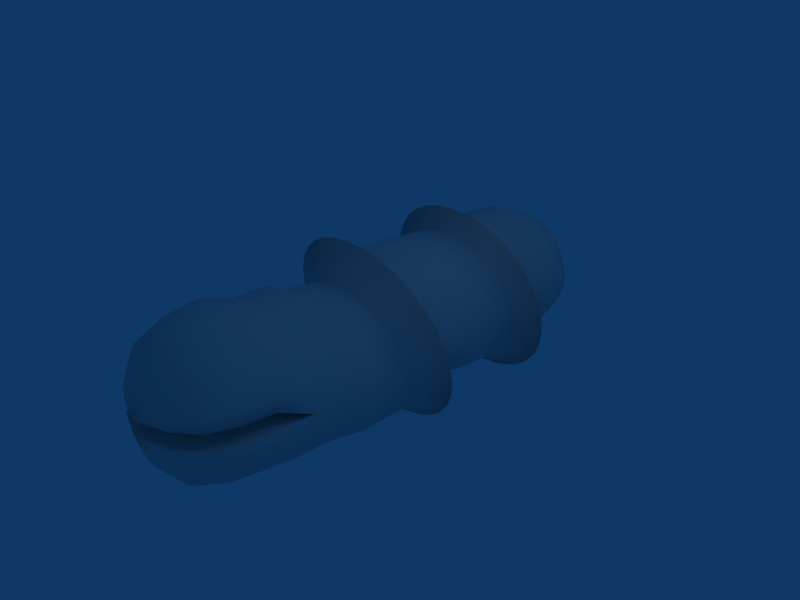 # Source: worm.blend  (saved by Blender 2.78.0; exported with 4.5.12 LTS)
import bpy
from mathutils import Matrix  # noqa: F401  (used for matrix-valued properties, if any)

bpy.ops.wm.read_factory_settings(use_empty=True)
scene = bpy.context.scene
scene.name = 'Scene'

# ---- collections
col_collection_1 = bpy.data.collections.new('Collection 1'); scene.collection.children.link(col_collection_1)

# ---- materials (node trees are filled in below, after node groups)
mat_material = bpy.data.materials.new('Material')
mat_material.alpha_threshold = 0.0
mat_material.roughness = 0.5
mat_material.line_color = (0.0, 0.0, 0.0, 1.0)

# ---- material node trees

# ---- world
world_world = bpy.data.worlds.new('World'); scene.world = world_world
world_world.color = (0.05656, 0.2208, 0.4)
world_world.use_sun_shadow = False
world_world.sun_shadow_jitter_overblur = 0.0
world_world.cycles.sampling_method = 'NONE'
world_world.cycles.sample_map_resolution = 256

# ---- cameras
cam_camera = bpy.data.cameras.new('Camera')
cam_camera.passepartout_alpha = 0.2
cam_camera.clip_end = 100.0
cam_camera.lens = 35.0
cam_camera.sensor_width = 32.0
cam_camera.sensor_height = 18.0
cam_camera.ortho_scale = 7.314
cam_camera.show_passepartout = False
cam_camera.show_safe_areas = True
cam_camera.dof.focus_distance = 0.0
cam_camera.dof.aperture_fstop = 128.0

# ---- lights
light_spot = bpy.data.lights.new('Spot', 'POINT')
light_spot.transmission_factor = 0.0
light_spot.cutoff_distance = 30.0
light_spot.energy = 100.0
light_spot.shadow_buffer_clip_start = 1.001
light_spot.shadow_soft_size = 1.0
light_spot.shadow_maximum_resolution = 0.006
light_spot.use_absolute_resolution = True
light_spot.cycles.use_multiple_importance_sampling = False

# ---- meshes
me_cylinder_002 = bpy.data.meshes.new('Cylinder.002')
me_cylinder_002.from_pydata([(0.3326, 0.3326, -3.23), (0.3911, 0.2613, -3.23), (0.4345, 0.18, -3.23), (0.4613, 0.09176, -3.23), (0.4703, 2.287e-07, -3.23), (0.4613, -0.09176, -3.23), (0.4345, -0.18, -3.23), (0.3911, -0.2613, -3.23), (0.3326, -0.3326, -3.23), (0.2613, -0.3911, -3.23), (0.18, -0.4345, -3.23), (0.09176, -0.4613, -3.23), (-2.192e-08, -0.4703, -3.23), (-0.09176, -0.4613, -3.23), (-0.18, -0.4345, -3.23), (-0.2613, -0.3911, -3.23), (-0.3326, -0.3326, -3.23), (-0.3911, -0.2613, -3.23), (-0.4345, -0.18, -3.23), (-0.4613, -0.09175, -3.23), (-0.4703, 5.652e-07, -3.23), (-0.4613, 0.09176, -3.23), (-0.4345, 0.18, -3.23), (-0.3911, 0.2613, -3.23), (-0.3326, 0.3326, -3.23), (-0.2613, 0.3911, -3.23), (-0.18, 0.4345, -3.23), (-0.09175, 0.4613, -3.23), (5.736e-07, 0.4703, -3.23), (0.09176, 0.4613, -3.23), (0.18, 0.4345, -3.23), (0.2613, 0.3911, -3.23), (0.3244, 0.5244, 3.218), (0.3815, 0.4549, 3.218), (0.4239, 0.3756, 3.218), (0.45, 0.2895, 3.218), (0.4588, 0.2, 3.218), (-0.4588, 0.2, 3.218), (-0.45, 0.2895, 3.218), (-0.4239, 0.3756, 3.218), (-0.3815, 0.4549, 3.218), (-0.3244, 0.5244, 3.218), (-0.2549, 0.5815, 3.218), (-0.1756, 0.6239, 3.218), (-0.08951, 0.65, 3.218), (-3.545e-06, 0.6588, 3.218), (0.0895, 0.65, 3.218), (0.1756, 0.6239, 3.218), (0.2549, 0.5815, 3.218), (1.818e-07, 3.45e-07, -3.283), (-1.116e-06, 0.2, 3.37), (1.131, 0.7298, 0.1956), (0.9617, 0.9289, 0.2489), (1.256, 0.5027, 0.1347), (1.334, 0.2563, 0.06867), (1.36, -1.239e-06, -1.684e-07), (1.334, -0.2563, -0.06867), (1.256, -0.5027, -0.1347), (1.131, -0.7298, -0.1956), (0.9617, -0.9289, -0.2489), (0.7556, -1.092, -0.2927), (0.5204, -1.214, -0.3252), (0.2653, -1.288, -0.3452), (6.426e-07, -1.314, -0.352), (-0.2653, -1.288, -0.3452), (-0.5204, -1.214, -0.3252), (-0.7556, -1.092, -0.2927), (-0.9617, -0.9289, -0.2489), (-1.131, -0.7298, -0.1956), (-1.256, -0.5027, -0.1347), (-1.334, -0.2563, -0.06867), (-1.36, -1.876e-06, -3.391e-07), (-1.334, 0.2563, 0.06867), (-1.256, 0.5027, 0.1347), (-1.131, 0.7298, 0.1956), (-0.9617, 0.9289, 0.2489), (-0.7556, 1.092, 0.2927), (-0.5205, 1.214, 0.3252), (-0.2653, 1.288, 0.3452), (-3.627e-06, 1.314, 0.352), (0.2653, 1.288, 0.3452), (0.5204, 1.214, 0.3252), (0.7556, 1.092, 0.2927), (1.095, 0.707, -1.574), (0.8315, 0.5556, 1.764), (0.9316, 0.8999, -1.522), (0.7071, 0.7071, 1.764), (1.217, 0.487, -1.632), (0.9239, 0.3827, 1.764), (0.9808, 0.1951, 1.764), (1.292, 0.2483, -1.696), (1.0, -1.76e-06, 1.764), (1.318, -3.418e-07, -1.763), (0.9808, -0.1951, 1.764), (1.292, -0.2483, -1.83), (0.9239, -0.3827, 1.764), (1.217, -0.487, -1.893), (1.095, -0.707, -1.952), (0.8315, -0.5556, 1.764), (0.9316, -0.8999, -2.004), (0.7071, -0.7071, 1.764), (0.5556, -0.8315, 1.764), (0.732, -1.058, -2.047), (0.3827, -0.9239, 1.764), (0.5042, -1.176, -2.078), (0.1951, -0.9808, 1.764), (0.257, -1.248, -2.097), (6.159e-07, -1.0, 1.764), (3.313e-08, -1.273, -2.104), (-0.1951, -0.9808, 1.764), (-0.257, -1.248, -2.097), (-0.3827, -0.9239, 1.764), (-0.5042, -1.176, -2.078), (-0.732, -1.058, -2.047), (-0.5556, -0.8315, 1.764), (-0.9316, -0.8999, -2.004), (-0.7071, -0.7071, 1.764), (-1.095, -0.707, -1.952), (-0.8315, -0.5556, 1.764), (-1.217, -0.487, -1.893), (-0.9239, -0.3827, 1.764), (-1.292, -0.2483, -1.83), (-0.9808, -0.1951, 1.764), (-1.318, -1.307e-07, -1.763), (-1.0, -2.933e-06, 1.764), (-1.292, 0.2483, -1.696), (-0.9808, 0.1951, 1.764), (-1.217, 0.487, -1.632), (-0.9239, 0.3827, 1.764), (-1.095, 0.707, -1.574), (-0.8315, 0.5556, 1.764), (-0.9316, 0.8999, -1.522), (-0.7071, 0.7071, 1.764), (-0.732, 1.058, -1.479), (-0.5556, 0.8315, 1.764), (-0.5042, 1.176, -1.448), (-0.3827, 0.9239, 1.764), (-0.257, 1.248, -1.429), (-0.1951, 0.9808, 1.764), (-7.625e-07, 1.273, -1.422), (-5.058e-06, 1.0, 1.764), (0.257, 1.248, -1.429), (0.1951, 0.9808, 1.764), (0.5042, 1.176, -1.448), (0.3827, 0.9239, 1.764), (0.732, 1.058, -1.479), (0.5556, 0.8315, 1.764), (0.7522, 0.5792, -2.568), (0.8315, 0.5811, -0.7383), (0.7483, 0.7, 2.615), (0.8315, 0.4274, 0.9507), (0.6397, 0.7158, -2.556), (0.7071, 0.7339, -0.7072), (0.6364, 0.8364, 2.615), (0.7071, 0.5775, 0.9718), (0.8358, 0.4235, -2.583), (0.9239, 0.4068, -0.7755), (0.9239, 0.2562, 0.9267), (0.8315, 0.5444, 2.615), (0.8827, 0.3756, 2.615), (0.9808, 0.07047, 0.9006), (0.8873, 0.2545, -2.598), (0.9808, 0.2187, -0.8184), (0.9, 0.2, 2.615), (1.0, -0.1227, 0.8734), (0.9047, 0.07876, -2.615), (1.0, 0.02503, -0.8653), (0.9808, -0.3159, 0.8463), (0.8873, -0.09699, -2.631), (0.9808, -0.1671, -0.914), (0.9239, -0.5017, 0.8202), (0.8358, -0.266, -2.647), (0.9239, -0.3505, -0.9616), (0.7522, -0.4217, -2.661), (0.8315, -0.5185, -1.006), (0.8315, -0.6729, 0.7961), (0.6397, -0.5582, -2.674), (0.7071, -0.6649, -1.044), (0.7071, -0.8229, 0.775), (0.5556, -0.9461, 0.7577), (0.5026, -0.6703, -2.684), (0.5556, -0.7857, -1.076), (0.3827, -1.038, 0.7449), (0.3462, -0.7535, -2.692), (0.3827, -0.8755, -1.1), (0.1951, -1.094, 0.737), (0.1765, -0.8048, -2.696), (0.1951, -0.9307, -1.114), (4.589e-07, -1.113, 0.7343), (-1.282e-07, -0.8221, -2.698), (1.45e-07, -0.9494, -1.119), (-0.1951, -1.094, 0.737), (-0.1765, -0.8048, -2.696), (-0.1951, -0.9307, -1.114), (-0.3827, -1.038, 0.7449), (-0.3462, -0.7535, -2.692), (-0.3827, -0.8755, -1.1), (-0.5026, -0.6703, -2.684), (-0.5556, -0.7857, -1.076), (-0.5556, -0.9461, 0.7577), (-0.6397, -0.5582, -2.674), (-0.7071, -0.6649, -1.044), (-0.7071, -0.8229, 0.775), (-0.7522, -0.4217, -2.661), (-0.8315, -0.5185, -1.006), (-0.8315, -0.6729, 0.7961), (-0.8358, -0.266, -2.647), (-0.9239, -0.3505, -0.9616), (-0.9239, -0.5017, 0.8202), (-0.8873, -0.09699, -2.631), (-0.9808, -0.1671, -0.914), (-0.9808, -0.3159, 0.8463), (-0.9047, 0.07876, -2.615), (-1.0, 0.02503, -0.8653), (-0.9, 0.2, 2.615), (-1.0, -0.1227, 0.8734), (-0.8873, 0.2545, -2.598), (-0.9808, 0.2187, -0.8184), (-0.8827, 0.3756, 2.615), (-0.9808, 0.07047, 0.9006), (-0.8358, 0.4235, -2.583), (-0.9239, 0.4068, -0.7755), (-0.8315, 0.5444, 2.615), (-0.9239, 0.2562, 0.9267), (-0.7522, 0.5792, -2.568), (-0.8315, 0.5811, -0.7383), (-0.7483, 0.7, 2.615), (-0.8315, 0.4274, 0.9507), (-0.6397, 0.7158, -2.556), (-0.7071, 0.7339, -0.7072), (-0.6364, 0.8364, 2.615), (-0.7071, 0.5775, 0.9718), (-0.5026, 0.8278, -2.545), (-0.5556, 0.8601, -0.6832), (-0.5, 0.9483, 2.615), (-0.5556, 0.7007, 0.9891), (-0.3462, 0.911, -2.538), (-0.3827, 0.9544, -0.6665), (-0.3444, 1.032, 2.615), (-0.3827, 0.7922, 1.002), (-0.1765, 0.9623, -2.533), (-0.1951, 1.013, -0.6568), (-0.1756, 1.083, 2.615), (-0.1951, 0.8485, 1.01), (3.748e-07, 0.9796, -2.531), (-1.727e-06, 1.033, -0.6536), (-5.423e-06, 1.1, 2.615), (-3.948e-06, 0.8676, 1.013), (0.1765, 0.9623, -2.533), (0.1951, 1.013, -0.6568), (0.1756, 1.083, 2.615), (0.1951, 0.8485, 1.01), (0.3462, 0.911, -2.538), (0.3827, 0.9544, -0.6665), (0.3444, 1.032, 2.615), (0.3827, 0.7922, 1.002), (0.5026, 0.8278, -2.545), (0.5556, 0.8601, -0.6832), (0.5, 0.9483, 2.615), (0.5556, 0.7007, 0.9891), (0.6421, 0.429, -2.985), (0.789, 0.6185, -1.938), (0.8315, 0.5337, -1.473), (0.8315, 0.6573, -0.07822), (0.6323, 0.6225, 2.977), (0.795, 0.7312, 2.198), (0.8315, 0.5556, 1.323), (0.8315, 0.3904, 0.4008), (0.546, 0.546, -2.985), (0.671, 0.7574, -1.907), (0.7071, 0.8002, -0.03422), (0.7071, 0.6799, -1.439), (0.5377, 0.7377, 2.977), (0.6761, 0.8761, 2.198), (0.7071, 0.5333, 0.4448), (0.7071, 0.7071, 1.323), (0.7134, 0.2955, -2.985), (0.8767, 0.46, -1.974), (0.9239, 0.4943, -0.1284), (0.9239, 0.367, -1.512), (0.9239, 0.2274, 0.3506), (0.9239, 0.3827, 1.323), (0.7025, 0.491, 2.977), (0.8834, 0.5659, 2.198), (0.7458, 0.3483, 2.977), (0.9378, 0.3865, 2.198), (0.9808, 0.05053, 0.2962), (0.9808, 0.1951, 1.323), (0.7574, 0.1506, -2.985), (0.9307, 0.288, -2.013), (0.9808, 0.3174, -0.1829), (0.9808, 0.1861, -1.554), (0.7604, 0.2, 2.977), (0.9562, 0.2, 2.198), (1.0, -0.1334, 0.2395), (1.0, -1.591e-06, 1.323), (0.7722, 9.699e-08, -2.985), (0.949, 0.1091, -2.054), (1.0, -0.001989, -1.598), (1.0, 0.1334, -0.2395), (0.9808, -0.1951, 1.323), (0.9808, -0.3174, 0.1829), (0.7574, -0.1506, -2.985), (0.9307, -0.06982, -2.094), (0.9808, -0.1901, -1.641), (0.9808, -0.05053, -0.2962), (0.9239, -0.4943, 0.1284), (0.9239, -0.3827, 1.323), (0.7134, -0.2955, -2.985), (0.8767, -0.2418, -2.133), (0.9239, -0.2274, -0.3506), (0.9239, -0.371, -1.683), (0.6421, -0.429, -2.985), (0.789, -0.4004, -2.169), (0.8315, -0.3904, -0.4008), (0.8315, -0.5377, -1.722), (0.8315, -0.6573, 0.07822), (0.8315, -0.5556, 1.323), (0.546, -0.546, -2.985), (0.671, -0.5393, -2.2), (0.7071, -0.5333, -0.4448), (0.7071, -0.6838, -1.756), (0.7071, -0.8002, 0.03422), (0.7071, -0.7071, 1.323), (0.5556, -0.9175, -0.001884), (0.5556, -0.8315, 1.323), (0.429, -0.6421, -2.985), (0.5272, -0.6534, -2.226), (0.5556, -0.6506, -0.4809), (0.5556, -0.8038, -1.784), (0.3827, -1.005, -0.02871), (0.3827, -0.9239, 1.323), (0.2955, -0.7134, -2.985), (0.3632, -0.7381, -2.245), (0.3827, -0.7377, -0.5078), (0.3827, -0.8929, -1.804), (0.1951, -1.058, -0.04524), (0.1951, -0.9808, 1.323), (0.1506, -0.7574, -2.985), (0.1851, -0.7903, -2.257), (0.1951, -0.7914, -0.5243), (0.1951, -0.9478, -1.817), (3.777e-07, -1.076, -0.05081), (5.374e-07, -1.0, 1.323), (-1.24e-07, -0.7722, -2.985), (-8.393e-08, -0.8079, -2.261), (2.213e-07, -0.8095, -0.5299), (6.654e-08, -0.9663, -1.821), (-0.1951, -1.058, -0.04524), (-0.1951, -0.9808, 1.323), (-0.1506, -0.7574, -2.985), (-0.1851, -0.7903, -2.257), (-0.1951, -0.7914, -0.5243), (-0.1951, -0.9478, -1.817), (-0.3827, -1.005, -0.02871), (-0.3827, -0.9239, 1.323), (-0.2955, -0.7134, -2.985), (-0.3632, -0.7381, -2.245), (-0.3827, -0.7377, -0.5078), (-0.3827, -0.8929, -1.804), (-0.429, -0.6421, -2.985), (-0.5272, -0.6534, -2.226), (-0.5556, -0.6506, -0.4809), (-0.5556, -0.8038, -1.784), (-0.5556, -0.9175, -0.001884), (-0.5556, -0.8315, 1.323), (-0.546, -0.546, -2.985), (-0.671, -0.5393, -2.2), (-0.7071, -0.5333, -0.4448), (-0.7071, -0.6838, -1.756), (-0.7071, -0.8002, 0.03422), (-0.7071, -0.7071, 1.323), (-0.6421, -0.429, -2.985), (-0.789, -0.4004, -2.169), (-0.8315, -0.3905, -0.4008), (-0.8315, -0.5377, -1.722), (-0.8315, -0.6573, 0.07822), (-0.8315, -0.5556, 1.323), (-0.7134, -0.2955, -2.985), (-0.8767, -0.2418, -2.133), (-0.9239, -0.2274, -0.3506), (-0.9239, -0.371, -1.683), (-0.9239, -0.4943, 0.1284), (-0.9239, -0.3827, 1.323), (-0.7574, -0.1506, -2.985), (-0.9307, -0.06982, -2.094), (-0.9808, -0.05053, -0.2962), (-0.9808, -0.1901, -1.641), (-0.9808, -0.3174, 0.1829), (-0.9808, -0.1951, 1.323), (-0.7722, 5.849e-07, -2.985), (-0.949, 0.1091, -2.054), (-1.0, 0.1334, -0.2395), (-1.0, -0.001989, -1.598), (-0.7604, 0.2, 2.977), (-0.9562, 0.2, 2.198), (-1.0, -0.1334, 0.2395), (-1.0, -2.592e-06, 1.323), (-0.7574, 0.1506, -2.985), (-0.9307, 0.288, -2.013), (-0.9808, 0.3174, -0.1829), (-0.9808, 0.1861, -1.554), (-0.7458, 0.3483, 2.977), (-0.9378, 0.3865, 2.198), (-0.9808, 0.05053, 0.2962), (-0.9808, 0.1951, 1.323), (-0.7134, 0.2955, -2.985), (-0.8767, 0.46, -1.974), (-0.9239, 0.4943, -0.1284), (-0.9239, 0.367, -1.512), (-0.7025, 0.491, 2.977), (-0.8834, 0.5659, 2.198), (-0.9239, 0.2274, 0.3506), (-0.9239, 0.3827, 1.323), (-0.6421, 0.429, -2.985), (-0.789, 0.6185, -1.938), (-0.8315, 0.6573, -0.07822), (-0.8315, 0.5337, -1.473), (-0.6323, 0.6225, 2.977), (-0.795, 0.7312, 2.198), (-0.8315, 0.3904, 0.4008), (-0.8315, 0.5556, 1.323), (-0.546, 0.546, -2.985), (-0.671, 0.7574, -1.907), (-0.7071, 0.8002, -0.03422), (-0.7071, 0.6799, -1.439), (-0.5377, 0.7377, 2.977), (-0.6761, 0.8761, 2.198), (-0.7071, 0.5333, 0.4448), (-0.7071, 0.7071, 1.323), (-0.429, 0.6421, -2.985), (-0.5272, 0.8715, -1.881), (-0.5556, 0.9175, 0.001884), (-0.5556, 0.7998, -1.411), (-0.4225, 0.8323, 2.977), (-0.5312, 0.995, 2.198), (-0.5556, 0.6506, 0.4809), (-0.5556, 0.8315, 1.323), (-0.2955, 0.7134, -2.985), (-0.3632, 0.9562, -1.862), (-0.3827, 1.005, 0.02871), (-0.3827, 0.8889, -1.391), (-0.291, 0.9025, 2.977), (-0.3659, 1.083, 2.198), (-0.3827, 0.7377, 0.5078), (-0.3827, 0.9239, 1.323), (-0.1506, 0.7574, -2.985), (-0.1851, 1.008, -1.85), (-0.1951, 1.058, 0.04524), (-0.1951, 0.9438, -1.378), (-0.1484, 0.9458, 2.977), (-0.1865, 1.138, 2.198), (-0.1951, 0.7914, 0.5243), (-0.1951, 0.9808, 1.323), (6.346e-07, 0.7722, -2.985), (-7.47e-08, 1.026, -1.846), (-2.279e-06, 1.076, 0.05082), (-1.171e-06, 0.9623, -1.374), (-5.004e-06, 0.9604, 2.977), (-5.285e-06, 1.156, 2.198), (-3.39e-06, 0.8095, 0.5299), (-4.503e-06, 1.0, 1.323), (0.1506, 0.7574, -2.985), (0.1851, 1.008, -1.85), (0.1951, 1.058, 0.04524), (0.1951, 0.9438, -1.378), (0.1483, 0.9458, 2.977), (0.1865, 1.138, 2.198), (0.1951, 0.7914, 0.5243), (0.1951, 0.9808, 1.323), (0.2955, 0.7134, -2.985), (0.3632, 0.9562, -1.862), (0.3827, 1.005, 0.02871), (0.3827, 0.8889, -1.391), (0.291, 0.9025, 2.977), (0.3659, 1.083, 2.198), (0.3827, 0.7377, 0.5078), (0.3827, 0.9239, 1.323), (0.429, 0.6421, -2.985), (0.5272, 0.8715, -1.881), (0.5556, 0.9175, 0.001884), (0.5556, 0.7998, -1.411), (0.4225, 0.8323, 2.977), (0.5312, 0.995, 2.198), (0.5556, 0.6506, 0.4809), (0.5556, 0.8315, 1.323), (0.4588, -1.569e-06, 3.218), (0.45, -0.08951, 3.218), (0.4239, -0.1756, 3.218), (0.3815, -0.2549, 3.218), (0.3244, -0.3244, 3.218), (0.2549, -0.3815, 3.218), (0.1756, -0.4239, 3.218), (0.0895, -0.45, 3.218), (-1.396e-07, -0.4588, 3.218), (-0.0895, -0.45, 3.218), (-0.1756, -0.4239, 3.218), (-0.2549, -0.3815, 3.218), (-0.3244, -0.3244, 3.218), (-0.3815, -0.2549, 3.218), (-0.4239, -0.1756, 3.218), (-0.45, -0.08951, 3.218), (-0.4588, -2.452e-06, 3.218), (-1.116e-06, -1.358e-06, 3.37), (0.9, -1.725e-06, 2.615), (0.8827, -0.1756, 2.615), (0.8315, -0.3444, 2.615), (0.7483, -0.5, 2.615), (0.6364, -0.6364, 2.615), (0.5, -0.7483, 2.615), (0.3444, -0.8315, 2.615), (0.1756, -0.8827, 2.615), (6.316e-07, -0.9, 2.615), (-0.1756, -0.8827, 2.615), (-0.3444, -0.8315, 2.615), (-0.5, -0.7483, 2.615), (-0.6364, -0.6364, 2.615), (-0.7483, -0.5, 2.615), (-0.8315, -0.3444, 2.615), (-0.8827, -0.1756, 2.615), (-0.9, -3.247e-06, 2.615), (0.7604, -1.706e-06, 2.977), (0.9562, -1.69e-06, 2.198), (0.7458, -0.1484, 2.977), (0.9378, -0.1865, 2.198), (0.7025, -0.291, 2.977), (0.8834, -0.3659, 2.198), (0.6323, -0.4225, 2.977), (0.795, -0.5312, 2.198), (0.5377, -0.5377, 2.977), (0.6761, -0.6761, 2.198), (0.4225, -0.6323, 2.977), (0.5312, -0.795, 2.198), (0.291, -0.7025, 2.977), (0.3659, -0.8834, 2.198), (0.1484, -0.7458, 2.977), (0.1865, -0.9378, 2.198), (4.352e-07, -0.7604, 2.977), (6.487e-07, -0.9562, 2.198), (-0.1483, -0.7458, 2.977), (-0.1865, -0.9378, 2.198), (-0.291, -0.7025, 2.977), (-0.3659, -0.8834, 2.198), (-0.4225, -0.6323, 2.977), (-0.5312, -0.795, 2.198), (-0.5377, -0.5377, 2.977), (-0.6761, -0.6761, 2.198), (-0.6323, -0.4225, 2.977), (-0.795, -0.5312, 2.198), (-0.7025, -0.291, 2.977), (-0.8834, -0.3659, 2.198), (-0.7458, -0.1484, 2.977), (-0.9378, -0.1865, 2.198), (-0.7604, -3.098e-06, 2.977), (-0.9562, -3.116e-06, 2.198)], [], [(49, 0, 1), (50, 33, 32), (49, 1, 2), (50, 34, 33), (49, 2, 3), (50, 35, 34), (49, 3, 4), (50, 36, 35), (49, 4, 5), (49, 5, 6), (49, 6, 7), (49, 7, 8), (49, 8, 9), (49, 9, 10), (49, 10, 11), (49, 11, 12), (49, 12, 13), (49, 13, 14), (49, 14, 15), (49, 15, 16), (49, 16, 17), (49, 17, 18), (49, 18, 19), (49, 19, 20), (49, 20, 21), (50, 38, 37), (49, 21, 22), (50, 39, 38), (49, 22, 23), (50, 40, 39), (49, 23, 24), (50, 41, 40), (49, 24, 25), (50, 42, 41), (49, 25, 26), (50, 43, 42), (49, 26, 27), (50, 44, 43), (49, 27, 28), (50, 45, 44), (49, 28, 29), (50, 46, 45), (49, 29, 30), (50, 47, 46), (49, 30, 31), (50, 48, 47), (31, 0, 49), (50, 32, 48), (0, 268, 260, 1), (268, 151, 147, 260), (151, 269, 261, 147), (269, 85, 83, 261), (85, 271, 262, 83), (271, 152, 148, 262), (152, 270, 263, 148), (270, 52, 51, 263), (52, 274, 267, 51), (274, 154, 150, 267), (154, 275, 266, 150), (275, 86, 84, 266), (86, 273, 265, 84), (273, 153, 149, 265), (153, 272, 264, 149), (272, 32, 33, 264), (1, 260, 276, 2), (260, 147, 155, 276), (147, 261, 277, 155), (261, 83, 87, 277), (83, 262, 279, 87), (262, 148, 156, 279), (148, 263, 278, 156), (263, 51, 53, 278), (51, 267, 280, 53), (267, 150, 157, 280), (150, 266, 281, 157), (266, 84, 88, 281), (84, 265, 283, 88), (265, 149, 158, 283), (149, 264, 282, 158), (264, 33, 34, 282), (2, 276, 288, 3), (276, 155, 161, 288), (155, 277, 289, 161), (277, 87, 90, 289), (87, 279, 291, 90), (279, 156, 162, 291), (156, 278, 290, 162), (278, 53, 54, 290), (53, 280, 286, 54), (280, 157, 160, 286), (157, 281, 287, 160), (281, 88, 89, 287), (88, 283, 285, 89), (283, 158, 159, 285), (158, 282, 284, 159), (282, 34, 35, 284), (3, 288, 296, 4), (288, 161, 165, 296), (161, 289, 297, 165), (289, 90, 92, 297), (90, 291, 298, 92), (291, 162, 166, 298), (162, 290, 299, 166), (290, 54, 55, 299), (54, 286, 294, 55), (286, 160, 164, 294), (160, 287, 295, 164), (287, 89, 91, 295), (89, 285, 293, 91), (285, 159, 163, 293), (159, 284, 292, 163), (284, 35, 36, 292), (4, 296, 302, 5), (296, 165, 168, 302), (165, 297, 303, 168), (297, 92, 94, 303), (92, 298, 304, 94), (298, 166, 169, 304), (166, 299, 305, 169), (299, 55, 56, 305), (55, 294, 301, 56), (294, 164, 167, 301), (164, 295, 300, 167), (295, 91, 93, 300), (5, 302, 308, 6), (302, 168, 171, 308), (168, 303, 309, 171), (303, 94, 96, 309), (94, 304, 311, 96), (304, 169, 172, 311), (169, 305, 310, 172), (305, 56, 57, 310), (56, 301, 306, 57), (301, 167, 170, 306), (167, 300, 307, 170), (300, 93, 95, 307), (6, 308, 312, 7), (308, 171, 173, 312), (171, 309, 313, 173), (309, 96, 97, 313), (96, 311, 315, 97), (311, 172, 174, 315), (172, 310, 314, 174), (310, 57, 58, 314), (57, 306, 316, 58), (306, 170, 175, 316), (170, 307, 317, 175), (307, 95, 98, 317), (7, 312, 318, 8), (312, 173, 176, 318), (173, 313, 319, 176), (313, 97, 99, 319), (97, 315, 321, 99), (315, 174, 177, 321), (174, 314, 320, 177), (314, 58, 59, 320), (58, 316, 322, 59), (316, 175, 178, 322), (175, 317, 323, 178), (317, 98, 100, 323), (8, 318, 326, 9), (318, 176, 180, 326), (176, 319, 327, 180), (319, 99, 102, 327), (99, 321, 329, 102), (321, 177, 181, 329), (177, 320, 328, 181), (320, 59, 60, 328), (59, 322, 324, 60), (322, 178, 179, 324), (178, 323, 325, 179), (323, 100, 101, 325), (9, 326, 332, 10), (326, 180, 183, 332), (180, 327, 333, 183), (327, 102, 104, 333), (102, 329, 335, 104), (329, 181, 184, 335), (181, 328, 334, 184), (328, 60, 61, 334), (60, 324, 330, 61), (324, 179, 182, 330), (179, 325, 331, 182), (325, 101, 103, 331), (10, 332, 338, 11), (332, 183, 186, 338), (183, 333, 339, 186), (333, 104, 106, 339), (104, 335, 341, 106), (335, 184, 187, 341), (184, 334, 340, 187), (334, 61, 62, 340), (61, 330, 336, 62), (330, 182, 185, 336), (182, 331, 337, 185), (331, 103, 105, 337), (11, 338, 344, 12), (338, 186, 189, 344), (186, 339, 345, 189), (339, 106, 108, 345), (106, 341, 347, 108), (341, 187, 190, 347), (187, 340, 346, 190), (340, 62, 63, 346), (62, 336, 342, 63), (336, 185, 188, 342), (185, 337, 343, 188), (337, 105, 107, 343), (12, 344, 350, 13), (344, 189, 192, 350), (189, 345, 351, 192), (345, 108, 110, 351), (108, 347, 353, 110), (347, 190, 193, 353), (190, 346, 352, 193), (346, 63, 64, 352), (63, 342, 348, 64), (342, 188, 191, 348), (188, 343, 349, 191), (343, 107, 109, 349), (13, 350, 356, 14), (350, 192, 195, 356), (192, 351, 357, 195), (351, 110, 112, 357), (110, 353, 359, 112), (353, 193, 196, 359), (193, 352, 358, 196), (352, 64, 65, 358), (64, 348, 354, 65), (348, 191, 194, 354), (191, 349, 355, 194), (349, 109, 111, 355), (14, 356, 360, 15), (356, 195, 197, 360), (195, 357, 361, 197), (357, 112, 113, 361), (112, 359, 363, 113), (359, 196, 198, 363), (196, 358, 362, 198), (358, 65, 66, 362), (65, 354, 364, 66), (354, 194, 199, 364), (194, 355, 365, 199), (355, 111, 114, 365), (15, 360, 366, 16), (360, 197, 200, 366), (197, 361, 367, 200), (361, 113, 115, 367), (113, 363, 369, 115), (363, 198, 201, 369), (198, 362, 368, 201), (362, 66, 67, 368), (66, 364, 370, 67), (364, 199, 202, 370), (199, 365, 371, 202), (365, 114, 116, 371), (16, 366, 372, 17), (366, 200, 203, 372), (200, 367, 373, 203), (367, 115, 117, 373), (115, 369, 375, 117), (369, 201, 204, 375), (201, 368, 374, 204), (368, 67, 68, 374), (67, 370, 376, 68), (370, 202, 205, 376), (202, 371, 377, 205), (371, 116, 118, 377), (17, 372, 378, 18), (372, 203, 206, 378), (203, 373, 379, 206), (373, 117, 119, 379), (117, 375, 381, 119), (375, 204, 207, 381), (204, 374, 380, 207), (374, 68, 69, 380), (68, 376, 382, 69), (376, 205, 208, 382), (205, 377, 383, 208), (377, 118, 120, 383), (18, 378, 384, 19), (378, 206, 209, 384), (206, 379, 385, 209), (379, 119, 121, 385), (119, 381, 387, 121), (381, 207, 210, 387), (207, 380, 386, 210), (380, 69, 70, 386), (69, 382, 388, 70), (382, 208, 211, 388), (208, 383, 389, 211), (383, 120, 122, 389), (19, 384, 390, 20), (384, 209, 212, 390), (209, 385, 391, 212), (385, 121, 123, 391), (121, 387, 393, 123), (387, 210, 213, 393), (210, 386, 392, 213), (386, 70, 71, 392), (70, 388, 396, 71), (388, 211, 215, 396), (211, 389, 397, 215), (389, 122, 124, 397), (20, 390, 398, 21), (390, 212, 216, 398), (212, 391, 399, 216), (391, 123, 125, 399), (123, 393, 401, 125), (393, 213, 217, 401), (213, 392, 400, 217), (392, 71, 72, 400), (71, 396, 404, 72), (396, 215, 219, 404), (215, 397, 405, 219), (397, 124, 126, 405), (124, 395, 403, 126), (395, 214, 218, 403), (214, 394, 402, 218), (394, 37, 38, 402), (21, 398, 406, 22), (398, 216, 220, 406), (216, 399, 407, 220), (399, 125, 127, 407), (125, 401, 409, 127), (401, 217, 221, 409), (217, 400, 408, 221), (400, 72, 73, 408), (72, 404, 412, 73), (404, 219, 223, 412), (219, 405, 413, 223), (405, 126, 128, 413), (126, 403, 411, 128), (403, 218, 222, 411), (218, 402, 410, 222), (402, 38, 39, 410), (22, 406, 414, 23), (406, 220, 224, 414), (220, 407, 415, 224), (407, 127, 129, 415), (127, 409, 417, 129), (409, 221, 225, 417), (221, 408, 416, 225), (408, 73, 74, 416), (73, 412, 420, 74), (412, 223, 227, 420), (223, 413, 421, 227), (413, 128, 130, 421), (128, 411, 419, 130), (411, 222, 226, 419), (222, 410, 418, 226), (410, 39, 40, 418), (23, 414, 422, 24), (414, 224, 228, 422), (224, 415, 423, 228), (415, 129, 131, 423), (129, 417, 425, 131), (417, 225, 229, 425), (225, 416, 424, 229), (416, 74, 75, 424), (74, 420, 428, 75), (420, 227, 231, 428), (227, 421, 429, 231), (421, 130, 132, 429), (130, 419, 427, 132), (419, 226, 230, 427), (226, 418, 426, 230), (418, 40, 41, 426), (24, 422, 430, 25), (422, 228, 232, 430), (228, 423, 431, 232), (423, 131, 133, 431), (131, 425, 433, 133), (425, 229, 233, 433), (229, 424, 432, 233), (424, 75, 76, 432), (75, 428, 436, 76), (428, 231, 235, 436), (231, 429, 437, 235), (429, 132, 134, 437), (132, 427, 435, 134), (427, 230, 234, 435), (230, 426, 434, 234), (426, 41, 42, 434), (25, 430, 438, 26), (430, 232, 236, 438), (232, 431, 439, 236), (431, 133, 135, 439), (133, 433, 441, 135), (433, 233, 237, 441), (233, 432, 440, 237), (432, 76, 77, 440), (76, 436, 444, 77), (436, 235, 239, 444), (235, 437, 445, 239), (437, 134, 136, 445), (134, 435, 443, 136), (435, 234, 238, 443), (234, 434, 442, 238), (434, 42, 43, 442), (26, 438, 446, 27), (438, 236, 240, 446), (236, 439, 447, 240), (439, 135, 137, 447), (135, 441, 449, 137), (441, 237, 241, 449), (237, 440, 448, 241), (440, 77, 78, 448), (77, 444, 452, 78), (444, 239, 243, 452), (239, 445, 453, 243), (445, 136, 138, 453), (136, 443, 451, 138), (443, 238, 242, 451), (238, 442, 450, 242), (442, 43, 44, 450), (27, 446, 454, 28), (446, 240, 244, 454), (240, 447, 455, 244), (447, 137, 139, 455), (137, 449, 457, 139), (449, 241, 245, 457), (241, 448, 456, 245), (448, 78, 79, 456), (78, 452, 460, 79), (452, 243, 247, 460), (243, 453, 461, 247), (453, 138, 140, 461), (138, 451, 459, 140), (451, 242, 246, 459), (242, 450, 458, 246), (450, 44, 45, 458), (28, 454, 462, 29), (454, 244, 248, 462), (244, 455, 463, 248), (455, 139, 141, 463), (139, 457, 465, 141), (457, 245, 249, 465), (245, 456, 464, 249), (456, 79, 80, 464), (79, 460, 468, 80), (460, 247, 251, 468), (247, 461, 469, 251), (461, 140, 142, 469), (140, 459, 467, 142), (459, 246, 250, 467), (246, 458, 466, 250), (458, 45, 46, 466), (29, 462, 470, 30), (462, 248, 252, 470), (248, 463, 471, 252), (463, 141, 143, 471), (141, 465, 473, 143), (465, 249, 253, 473), (249, 464, 472, 253), (464, 80, 81, 472), (80, 468, 476, 81), (468, 251, 255, 476), (251, 469, 477, 255), (469, 142, 144, 477), (142, 467, 475, 144), (467, 250, 254, 475), (250, 466, 474, 254), (466, 46, 47, 474), (30, 470, 478, 31), (470, 252, 256, 478), (252, 471, 479, 256), (471, 143, 145, 479), (143, 473, 481, 145), (473, 253, 257, 481), (253, 472, 480, 257), (472, 81, 82, 480), (81, 476, 484, 82), (476, 255, 259, 484), (255, 477, 485, 259), (477, 144, 146, 485), (144, 475, 483, 146), (475, 254, 258, 483), (254, 474, 482, 258), (474, 47, 48, 482), (268, 0, 31, 478), (478, 256, 151, 268), (256, 479, 269, 151), (479, 145, 85, 269), (145, 481, 271, 85), (481, 257, 152, 271), (257, 480, 270, 152), (480, 82, 52, 270), (82, 484, 274, 52), (484, 259, 154, 274), (259, 485, 275, 154), (485, 146, 86, 275), (146, 483, 273, 86), (483, 258, 153, 273), (258, 482, 272, 153), (482, 48, 32, 272), (503, 487, 486), (503, 488, 487), (503, 489, 488), (503, 490, 489), (503, 491, 490), (503, 492, 491), (503, 493, 492), (503, 494, 493), (503, 495, 494), (503, 496, 495), (503, 497, 496), (503, 498, 497), (503, 499, 498), (503, 500, 499), (503, 501, 500), (503, 502, 501), (91, 522, 524, 93), (522, 504, 505, 524), (504, 521, 523, 505), (521, 486, 487, 523), (93, 524, 526, 95), (524, 505, 506, 526), (505, 523, 525, 506), (523, 487, 488, 525), (95, 526, 528, 98), (526, 506, 507, 528), (506, 525, 527, 507), (525, 488, 489, 527), (98, 528, 530, 100), (528, 507, 508, 530), (507, 527, 529, 508), (527, 489, 490, 529), (100, 530, 532, 101), (530, 508, 509, 532), (508, 529, 531, 509), (529, 490, 491, 531), (101, 532, 534, 103), (532, 509, 510, 534), (509, 531, 533, 510), (531, 491, 492, 533), (103, 534, 536, 105), (534, 510, 511, 536), (510, 533, 535, 511), (533, 492, 493, 535), (105, 536, 538, 107), (536, 511, 512, 538), (511, 535, 537, 512), (535, 493, 494, 537), (107, 538, 540, 109), (538, 512, 513, 540), (512, 537, 539, 513), (537, 494, 495, 539), (109, 540, 542, 111), (540, 513, 514, 542), (513, 539, 541, 514), (539, 495, 496, 541), (111, 542, 544, 114), (542, 514, 515, 544), (514, 541, 543, 515), (541, 496, 497, 543), (114, 544, 546, 116), (544, 515, 516, 546), (515, 543, 545, 516), (543, 497, 498, 545), (116, 546, 548, 118), (546, 516, 517, 548), (516, 545, 547, 517), (545, 498, 499, 547), (118, 548, 550, 120), (548, 517, 518, 550), (517, 547, 549, 518), (547, 499, 500, 549), (120, 550, 552, 122), (550, 518, 519, 552), (518, 549, 551, 519), (549, 500, 501, 551), (122, 552, 554, 124), (552, 519, 520, 554), (519, 551, 553, 520), (551, 501, 502, 553), (163, 214, 395, 293), (163, 292, 394, 214), (36, 37, 394, 292), (36, 50, 37), (91, 293, 395, 124), (91, 124, 554, 522), (504, 522, 554, 520), (504, 520, 553, 521), (486, 521, 553, 502), (486, 502, 503)])
me_cylinder_002.polygons.foreach_set('use_smooth', [True] * 586)
me_cylinder_002.materials.append(mat_material)
me_cylinder_002.use_remesh_preserve_volume = False
me_cylinder_002.use_remesh_preserve_attributes = False
me_cylinder_002.use_mirror_vertex_groups = False
me_cylinder_002.update()

# ---- objects
ob_cylinder = bpy.data.objects.new('Cylinder', me_cylinder_002)
ob_lamp = bpy.data.objects.new('Lamp', light_spot)
ob_camera = bpy.data.objects.new('Camera', cam_camera)

# ---- transforms, parenting, visibility, modifiers, constraints
ob_cylinder.location = (0.0, 0.0, 0.0)
ob_cylinder.rotation_euler = (1.571, -0.0, 0.0)
ob_cylinder.lock_rotations_4d = False
ob_cylinder.empty_display_type = 'ARROWS'
ob_cylinder.lineart.crease_threshold = 0.0
_m = ob_cylinder.modifiers.new('EdgeSplit', 'EDGE_SPLIT')
_m.split_angle = 0.6981
_m.use_edge_angle = False
ob_lamp.location = (4.076, 1.005, 5.904)
ob_lamp.rotation_euler = (0.6503, 0.05522, 1.866)
ob_lamp.lock_rotations_4d = False
ob_lamp.empty_display_type = 'ARROWS'
ob_lamp.color = (0.0, 0.0, 0.0, 0.0)
ob_lamp.lineart.crease_threshold = 0.0
ob_camera.location = (7.481, -6.508, 5.344)
ob_camera.rotation_euler = (1.109, 0.01082, 0.8149)
ob_camera.lock_rotations_4d = False
ob_camera.empty_display_type = 'ARROWS'
ob_camera.color = (0.0, 0.0, 0.0, 0.0)
ob_camera.display_type = 'WIRE'
ob_camera.lineart.crease_threshold = 0.0

# ---- collection membership
col_collection_1.objects.link(ob_cylinder)
col_collection_1.objects.link(ob_lamp)
col_collection_1.objects.link(ob_camera)

# ---- scene / render settings (as saved in the file)
scene.camera = ob_camera
scene.frame_start = 1; scene.frame_end = 79; scene.frame_set(11)
scene.render.engine = 'BLENDER_EEVEE_NEXT'
scene.render.image_settings.file_format = 'JPEG'
scene.render.image_settings.color_mode = 'RGB'
scene.render.image_settings.compression = 90
scene.render.resolution_x = 800
scene.render.resolution_y = 600
scene.render.pixel_aspect_x = 100.0
scene.render.pixel_aspect_y = 100.0
scene.render.fps = 25
scene.render.dither_intensity = 0.0
scene.render.use_compositing = False
scene.render.use_sequencer = False
scene.render.bake_margin = 2
scene.render.bake_bias = 0.0
scene.render.use_stamp_time = False
scene.render.use_stamp_date = False
scene.render.use_stamp_frame = False
scene.render.use_stamp_camera = False
scene.render.use_stamp_scene = False
scene.render.use_stamp_filename = False
scene.render.use_stamp_render_time = False
scene.render.stamp_font_size = 0
scene.cycles.use_denoising = False
scene.cycles.samples = 10
scene.cycles.sampling_pattern = 'TABULATED_SOBOL'
scene.cycles.light_sampling_threshold = 0.0
scene.cycles.use_adaptive_sampling = False
scene.cycles.use_light_tree = False
scene.cycles.blur_glossy = 0.0
scene.cycles.volume_bounces = 1
scene.cycles.pixel_filter_type = 'GAUSSIAN'
scene.cycles.sample_clamp_indirect = 0.0
scene.view_settings.view_transform = 'Raw'
bpy.context.view_layer.update()
